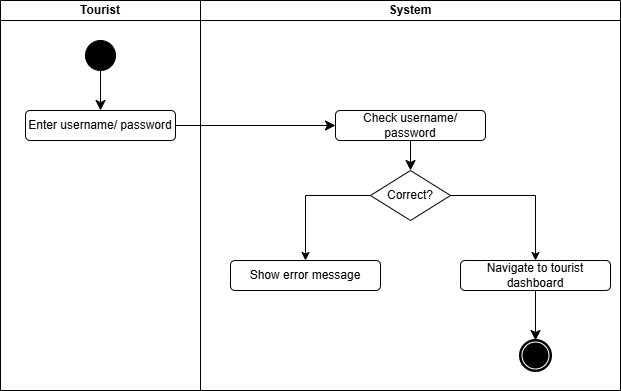

The diagram above was exported from draw.io. Its source (the exported page's mxGraphModel, read from the mxfile embedded in the PNG):
<mxGraphModel dx="1281" dy="604" grid="1" gridSize="10" guides="1" tooltips="1" connect="1" arrows="1" fold="1" page="1" pageScale="1" pageWidth="850" pageHeight="1100" math="0" shadow="0">
  <root>
    <mxCell id="0" />
    <mxCell id="1" parent="0" />
    <mxCell id="xESWm6ZRBP63mQh-hNXH-1" value="Tourist" style="swimlane;startSize=20;whiteSpace=wrap;html=1;" vertex="1" parent="1">
      <mxGeometry x="70" y="80" width="200" height="390" as="geometry" />
    </mxCell>
    <mxCell id="xESWm6ZRBP63mQh-hNXH-2" style="edgeStyle=none;curved=1;rounded=0;orthogonalLoop=1;jettySize=auto;html=1;exitX=0.5;exitY=1;exitDx=0;exitDy=0;entryX=0.5;entryY=0;entryDx=0;entryDy=0;fontSize=12;startSize=8;endSize=8;" edge="1" parent="xESWm6ZRBP63mQh-hNXH-1" source="xESWm6ZRBP63mQh-hNXH-3" target="xESWm6ZRBP63mQh-hNXH-4">
      <mxGeometry relative="1" as="geometry" />
    </mxCell>
    <mxCell id="xESWm6ZRBP63mQh-hNXH-3" value="" style="shape=ellipse;html=1;fillColor=strokeColor;fontSize=18;fontColor=#ffffff;" vertex="1" parent="xESWm6ZRBP63mQh-hNXH-1">
      <mxGeometry x="85" y="40" width="30" height="30" as="geometry" />
    </mxCell>
    <mxCell id="xESWm6ZRBP63mQh-hNXH-4" value="Enter username/ password" style="rounded=1;whiteSpace=wrap;html=1;" vertex="1" parent="xESWm6ZRBP63mQh-hNXH-1">
      <mxGeometry x="25" y="110" width="150" height="30" as="geometry" />
    </mxCell>
    <mxCell id="xESWm6ZRBP63mQh-hNXH-5" value="System" style="swimlane;startSize=20;whiteSpace=wrap;html=1;" vertex="1" parent="1">
      <mxGeometry x="270" y="80" width="420" height="390" as="geometry" />
    </mxCell>
    <mxCell id="xESWm6ZRBP63mQh-hNXH-6" style="edgeStyle=none;curved=1;rounded=0;orthogonalLoop=1;jettySize=auto;html=1;exitX=0.5;exitY=1;exitDx=0;exitDy=0;entryX=0.5;entryY=0;entryDx=0;entryDy=0;fontSize=12;startSize=8;endSize=8;" edge="1" parent="xESWm6ZRBP63mQh-hNXH-5" source="xESWm6ZRBP63mQh-hNXH-7" target="xESWm6ZRBP63mQh-hNXH-8">
      <mxGeometry relative="1" as="geometry" />
    </mxCell>
    <mxCell id="xESWm6ZRBP63mQh-hNXH-7" value="Check username/ password" style="rounded=1;whiteSpace=wrap;html=1;" vertex="1" parent="xESWm6ZRBP63mQh-hNXH-5">
      <mxGeometry x="135" y="110" width="150" height="30" as="geometry" />
    </mxCell>
    <mxCell id="xESWm6ZRBP63mQh-hNXH-8" value="Correct?" style="rhombus;whiteSpace=wrap;html=1;" vertex="1" parent="xESWm6ZRBP63mQh-hNXH-5">
      <mxGeometry x="170" y="170" width="80" height="50" as="geometry" />
    </mxCell>
    <mxCell id="xESWm6ZRBP63mQh-hNXH-9" value="Show error message" style="rounded=1;whiteSpace=wrap;html=1;" vertex="1" parent="xESWm6ZRBP63mQh-hNXH-5">
      <mxGeometry x="30" y="260" width="150" height="30" as="geometry" />
    </mxCell>
    <mxCell id="xESWm6ZRBP63mQh-hNXH-10" value="Navigate to tourist dashboard" style="rounded=1;whiteSpace=wrap;html=1;" vertex="1" parent="xESWm6ZRBP63mQh-hNXH-5">
      <mxGeometry x="260" y="260" width="150" height="30" as="geometry" />
    </mxCell>
    <mxCell id="xESWm6ZRBP63mQh-hNXH-11" value="" style="points=[[0.145,0.145,0],[0.5,0,0],[0.855,0.145,0],[1,0.5,0],[0.855,0.855,0],[0.5,1,0],[0.145,0.855,0],[0,0.5,0]];shape=mxgraph.bpmn.event;html=1;verticalLabelPosition=bottom;labelBackgroundColor=#ffffff;verticalAlign=top;align=center;perimeter=ellipsePerimeter;outlineConnect=0;aspect=fixed;outline=end;symbol=terminate;" vertex="1" parent="xESWm6ZRBP63mQh-hNXH-5">
      <mxGeometry x="320" y="340" width="30" height="30" as="geometry" />
    </mxCell>
    <mxCell id="xESWm6ZRBP63mQh-hNXH-12" style="edgeStyle=none;curved=1;rounded=0;orthogonalLoop=1;jettySize=auto;html=1;exitX=0.5;exitY=1;exitDx=0;exitDy=0;entryX=0.5;entryY=0;entryDx=0;entryDy=0;entryPerimeter=0;fontSize=12;startSize=8;endSize=8;" edge="1" parent="xESWm6ZRBP63mQh-hNXH-5" source="xESWm6ZRBP63mQh-hNXH-10" target="xESWm6ZRBP63mQh-hNXH-11">
      <mxGeometry relative="1" as="geometry" />
    </mxCell>
    <mxCell id="xESWm6ZRBP63mQh-hNXH-13" value="" style="endArrow=classic;html=1;rounded=0;fontSize=12;curved=0;entryX=0.5;entryY=0;entryDx=0;entryDy=0;exitX=0;exitY=0.5;exitDx=0;exitDy=0;" edge="1" parent="xESWm6ZRBP63mQh-hNXH-5" source="xESWm6ZRBP63mQh-hNXH-8" target="xESWm6ZRBP63mQh-hNXH-9">
      <mxGeometry width="50" height="50" relative="1" as="geometry">
        <mxPoint x="105" y="200" as="sourcePoint" />
        <mxPoint x="70" y="230" as="targetPoint" />
        <Array as="points">
          <mxPoint x="105" y="195" />
        </Array>
      </mxGeometry>
    </mxCell>
    <mxCell id="xESWm6ZRBP63mQh-hNXH-14" value="" style="endArrow=classic;html=1;rounded=0;fontSize=12;curved=0;entryX=0.5;entryY=0;entryDx=0;entryDy=0;exitX=1;exitY=0.5;exitDx=0;exitDy=0;" edge="1" parent="xESWm6ZRBP63mQh-hNXH-5" source="xESWm6ZRBP63mQh-hNXH-8" target="xESWm6ZRBP63mQh-hNXH-10">
      <mxGeometry width="50" height="50" relative="1" as="geometry">
        <mxPoint x="205" y="190" as="sourcePoint" />
        <mxPoint x="140" y="255" as="targetPoint" />
        <Array as="points">
          <mxPoint x="335" y="195" />
        </Array>
      </mxGeometry>
    </mxCell>
    <mxCell id="xESWm6ZRBP63mQh-hNXH-15" style="edgeStyle=none;curved=1;rounded=0;orthogonalLoop=1;jettySize=auto;html=1;exitX=1;exitY=0.5;exitDx=0;exitDy=0;entryX=0;entryY=0.5;entryDx=0;entryDy=0;fontSize=12;startSize=8;endSize=8;" edge="1" parent="1" source="xESWm6ZRBP63mQh-hNXH-4" target="xESWm6ZRBP63mQh-hNXH-7">
      <mxGeometry relative="1" as="geometry" />
    </mxCell>
  </root>
</mxGraphModel>